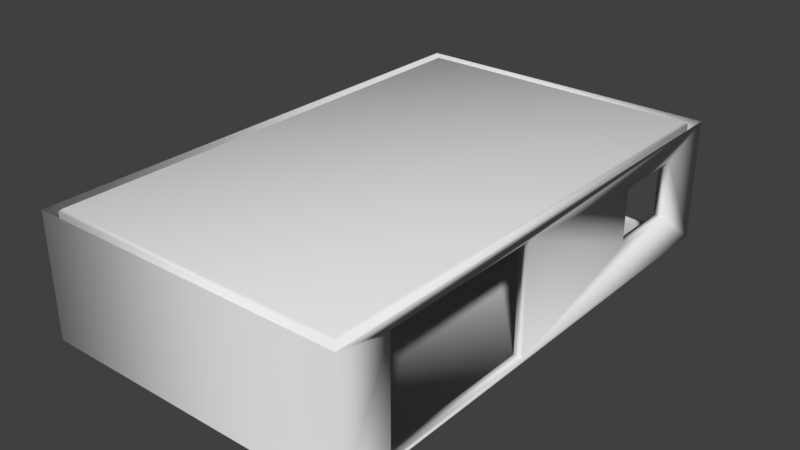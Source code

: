 # Source: Intro_House.blend  (saved by Blender 2.79.0; exported with 4.5.12 LTS)
import bpy
from mathutils import Matrix  # noqa: F401  (used for matrix-valued properties, if any)

bpy.ops.wm.read_factory_settings(use_empty=True)
scene = bpy.context.scene
scene.name = 'Scene'

# ---- collections
col_collection_1 = bpy.data.collections.new('Collection 1'); scene.collection.children.link(col_collection_1)

# ---- images (referenced by path relative to the original .blend; pixels are not part of the script)
import os
ASSET_DIR = os.environ.get("B2B_ASSET_DIR", "")  # directory of the original .blend (textures are referenced by path, not embedded)
HERE = os.path.dirname(os.path.abspath(__file__))  # packed textures are extracted next to this script under _unpacked/

def load_image(name, relpath, width, height, colorspace="sRGB"):
    """Load a texture the original file referenced (path relative to the .blend, or extracted next to this script)."""
    p = next((c for c in (os.path.join(HERE, relpath), os.path.join(ASSET_DIR, relpath)) if relpath and os.path.exists(c)), "")
    if p:
        img = bpy.data.images.load(p, check_existing=True)
        img.name = name
    else:  # same state as the original file: an image datablock whose file is absent (Cycles renders it pink)
        img = bpy.data.images.new(name, width, height)
        img.source = "FILE"
        img.filepath = "//" + (relpath or name)
    img.colorspace_settings.name = colorspace
    return img
img_small_locker_psd = load_image('Small Locker.psd', 'Small Locker.psd', 1024, 1024, 'sRGB')

# ---- materials (node trees are filled in below, after node groups)
mat_small_locker = bpy.data.materials.new('Small Locker')
mat_small_locker.alpha_threshold = 0.0
mat_small_locker.roughness = 0.5

# ---- material node trees
mat_small_locker.use_nodes = True; mat_small_locker.node_tree.nodes.clear()
_N = mat_small_locker.node_tree.nodes; _L = mat_small_locker.node_tree.links
n0 = _N.new('ShaderNodeOutputMaterial'); n0.name = 'Material Output'; n0.location = (300, 300)
n1 = _N.new('ShaderNodeTexImage'); n1.name = 'Image Texture'; n1.location = (-228, 367)
n1.width = 140
n1.image = img_small_locker_psd
n2 = _N.new('ShaderNodeBsdfPrincipled'); n2.name = 'Principled BSDF'; n2.location = (25, 349)
n2.width = 150
n2.subsurface_method = 'BURLEY'
n2.inputs[3].default_value = 1.45
n2.inputs[9].default_value = (1.0, 1.0, 1.0)
_L.new(n2.outputs[0], n0.inputs[0])
_L.new(n1.outputs[0], n2.inputs[0])
n0.is_active_output = True

# ---- world
world_world = bpy.data.worlds.new('World'); scene.world = world_world
world_world.color = (0.05088, 0.05088, 0.05088)
world_world.use_sun_shadow = False
world_world.sun_shadow_jitter_overblur = 0.0
world_world.cycles.sampling_method = 'MANUAL'

# ---- meshes
me_console_mesh = bpy.data.meshes.new('Console Mesh')
me_console_mesh.from_pydata([(-0.148, -0.07732, -0.2635), (-0.1347, -0.07732, -0.2814), (-0.1347, -0.07732, 0.2814), (-0.148, -0.07732, 0.2635), (-0.09937, 0.05485, -0.2814), (-0.148, 0.07732, -0.2635), (-0.148, 0.07732, 0.2635), (-0.1347, 0.07732, 0.2814), (0.1347, -0.07732, -0.2814), (0.148, -0.07732, -0.2635), (0.148, -0.07732, 0.2635), (0.1347, -0.07732, 0.2814), (0.148, 0.07732, -0.2635), (0.09937, 0.05485, -0.2814), (0.1347, 0.07732, 0.2814), (0.148, 0.07732, 0.2635), (-0.1347, 0.07732, -0.2814), (0.1347, 0.07732, -0.2814), (-0.09937, -0.05485, -0.2814), (0.09937, -0.05485, -0.2814), (0.09937, -0.05485, -0.3485), (-0.09937, -0.05485, -0.3485), (-0.09937, 0.05485, -0.3485), (0.09937, 0.05485, -0.3485)], [], [(14, 7, 2, 11), (12, 15, 10, 9), (0, 3, 6, 5), (16, 5, 6, 7, 14, 15, 12, 17), (16, 1, 0, 5), (2, 7, 6, 3), (8, 17, 12, 9), (14, 11, 10, 15), (4, 13, 23, 22), (18, 4, 22, 21), (13, 19, 20, 23)])
me_console_mesh.polygons.foreach_set('use_smooth', [True] * 11)
_uv = me_console_mesh.uv_layers.new(name='UVMap')
_uv.uv.foreach_set('vector', [0.1915, 0.747, 0.4985, 0.747, 0.4985, 0.9232, 0.1915, 0.9232, 0.1763, 0.1259, 0.1763, 0.7266, 9.89e-05, 0.7266, 9.902e-05, 0.1259, 0.69, 0.1259, 0.69, 0.7266, 0.5137, 0.7266, 0.5137, 0.1259, 0.4985, 0.1056, 0.5137, 0.1259, 0.5137, 0.7266, 0.4985, 0.747, 0.1915, 0.747, 0.1763, 0.7266, 0.1763, 0.1259, 0.1915, 0.1056, 0.4985, 0.1056, 0.6397, 9.898e-05, 0.6549, 0.02044, 0.5137, 0.1259, 0.6397, 0.8525, 0.4985, 0.747, 0.5137, 0.7266, 0.6549, 0.8321, 0.05036, 9.89e-05, 0.1915, 0.1056, 0.1763, 0.1259, 0.03516, 0.02044, 0.1915, 0.747, 0.05036, 0.8525, 0.03516, 0.8321, 0.1763, 0.7266, 0.1251, 0.9234, 0.3516, 0.9234, 0.3516, 0.9999, 0.1251, 0.9999, 9.892e-05, 0.9234, 0.1251, 0.9234, 0.1251, 0.9999, 9.89e-05, 0.9999, 0.3516, 0.9234, 0.4766, 0.9234, 0.4766, 0.9999, 0.3516, 0.9999])
me_console_mesh.use_remesh_preserve_volume = False
me_console_mesh.use_remesh_preserve_attributes = False
me_console_mesh.use_mirror_vertex_groups = False
me_console_mesh.update()
me_signs_mesh = bpy.data.meshes.new('Signs Mesh')
me_signs_mesh.from_pydata([(-0.0333, -0.01164, -0.05777), (-0.0333, -0.01164, 0.05777), (-0.0333, 0.01164, -0.05777), (-0.0333, 0.01164, 0.05777), (0.0333, -0.01164, -0.05777), (0.0333, -0.01164, 0.05777), (0.0333, 0.01164, -0.05777), (0.0333, 0.01164, 0.05777), (-0.0333, -0.01164, 0.1213), (-0.0333, -0.01164, 0.2369), (-0.0333, 0.01164, 0.1213), (-0.0333, 0.01164, 0.2369), (0.0333, -0.01164, 0.1213), (0.0333, -0.01164, 0.2369), (0.0333, 0.01164, 0.1213), (0.0333, 0.01164, 0.2369), (-0.0333, -0.01164, 0.3004), (-0.0333, -0.01164, 0.416), (-0.0333, 0.01164, 0.3004), (-0.0333, 0.01164, 0.416), (0.0333, -0.01164, 0.3004), (0.0333, -0.01164, 0.416), (0.0333, 0.01164, 0.3004), (0.0333, 0.01164, 0.416)], [], [(0, 1, 3, 2), (2, 3, 7, 6), (6, 7, 5, 4), (2, 6, 4, 0), (7, 3, 1, 5), (8, 9, 11, 10), (10, 11, 15, 14), (14, 15, 13, 12), (10, 14, 12, 8), (15, 11, 9, 13), (16, 17, 19, 18), (18, 19, 23, 22), (22, 23, 21, 20), (18, 22, 20, 16), (23, 19, 17, 21)])
me_signs_mesh.polygons.foreach_set('use_smooth', [True] * 15)
_uv = me_signs_mesh.uv_layers.new(name='UVMap')
_uv.uv.foreach_set('vector', [0.9973, 0.1367, 0.9973, 0.8536, 0.8528, 0.8536, 0.8528, 0.1367, 0.003002, 0.6679, 0.573, 0.6679, 0.573, 0.9964, 0.003002, 0.9964, 0.997, 0.1367, 0.997, 0.8536, 0.8526, 0.8536, 0.8526, 0.1367, 0.5752, 0.8519, 0.9957, 0.8519, 0.9957, 0.9989, 0.5752, 0.9989, 0.997, 1.0, 0.5765, 1.0, 0.5765, 0.8534, 0.997, 0.8534, 0.9968, 0.1367, 0.9968, 0.8536, 0.8523, 0.8536, 0.8523, 0.1367, 0.003002, 0.00926, 0.573, 0.00926, 0.573, 0.3378, 0.003002, 0.3378, 0.9965, 0.1367, 0.9965, 0.8536, 0.852, 0.8536, 0.852, 0.1367, 0.5765, 0.851, 0.997, 0.851, 0.997, 0.998, 0.5765, 0.998, 0.9955, 0.9988, 0.575, 0.9988, 0.575, 0.8518, 0.9955, 0.8518, 0.9968, 0.1362, 0.9968, 0.8531, 0.8523, 0.8531, 0.8523, 0.1362, 0.003002, 0.3386, 0.573, 0.3386, 0.573, 0.6671, 0.003002, 0.6671, 0.9965, 0.1362, 0.9965, 0.8531, 0.852, 0.8531, 0.852, 0.1362, 0.5765, 0.8522, 0.997, 0.8522, 0.997, 0.9992, 0.5765, 0.9992, 0.9957, 0.9999, 0.5751, 0.9999, 0.5751, 0.8529, 0.9957, 0.8529])
me_signs_mesh.use_remesh_preserve_volume = False
me_signs_mesh.use_remesh_preserve_attributes = False
me_signs_mesh.use_mirror_vertex_groups = False
me_signs_mesh.update()
me_lower_mesh = bpy.data.meshes.new('Lower Mesh')
me_lower_mesh.from_pydata([(0.0, 0.0591, -0.02681), (0.0, 0.0591, 0.02681), (0.01153, 0.05797, -0.02681), (0.01153, 0.05797, 0.02681), (0.02262, 0.0546, -0.02681), (0.02262, 0.0546, 0.02681), (0.03283, 0.04914, -0.02681), (0.03283, 0.04914, 0.02681), (0.04179, 0.04179, -0.02681), (0.04179, 0.04179, 0.02681), (0.04914, 0.03283, -0.02681), (0.04914, 0.03283, 0.02681), (0.0546, 0.02262, -0.02681), (0.0546, 0.02262, 0.02681), (0.05797, 0.01153, -0.02681), (0.05797, 0.01153, 0.02681), (0.0591, 4.462e-09, -0.02681), (0.0591, 4.462e-09, 0.02681), (0.05797, -0.01153, -0.02681), (0.05797, -0.01153, 0.02681), (0.0546, -0.02262, -0.02681), (0.0546, -0.02262, 0.02681), (0.04914, -0.03283, -0.02681), (0.04914, -0.03283, 0.02681), (0.04179, -0.04179, -0.02681), (0.04179, -0.04179, 0.02681), (0.03283, -0.04914, -0.02681), (0.03283, -0.04914, 0.02681), (0.02262, -0.0546, -0.02681), (0.02262, -0.0546, 0.02681), (0.01153, -0.05797, -0.02681), (0.01153, -0.05797, 0.02681), (-1.926e-08, -0.0591, -0.02681), (-1.926e-08, -0.0591, 0.02681), (-0.01153, -0.05797, -0.02681), (-0.01153, -0.05797, 0.02681), (-0.02262, -0.0546, -0.02681), (-0.02262, -0.0546, 0.02681), (-0.03283, -0.04914, -0.02681), (-0.03283, -0.04914, 0.02681), (-0.04179, -0.04179, -0.02681), (-0.04179, -0.04179, 0.02681), (-0.04914, -0.03283, -0.02681), (-0.04914, -0.03283, 0.02681), (-0.0546, -0.02262, -0.02681), (-0.0546, -0.02262, 0.02681), (-0.05797, -0.01153, -0.02681), (-0.05797, -0.01153, 0.02681), (-0.0591, 5.707e-08, -0.02681), (-0.0591, 5.707e-08, 0.02681), (-0.05797, 0.01153, -0.02681), (-0.05797, 0.01153, 0.02681), (-0.0546, 0.02262, -0.02681), (-0.0546, 0.02262, 0.02681), (-0.04914, 0.03283, -0.02681), (-0.04914, 0.03283, 0.02681), (-0.04179, 0.04179, -0.02681), (-0.04179, 0.04179, 0.02681), (-0.03283, 0.04914, -0.02681), (-0.03283, 0.04914, 0.02681), (-0.02262, 0.0546, -0.02681), (-0.02262, 0.0546, 0.02681), (-0.01153, 0.05797, -0.02681), (-0.01153, 0.05797, 0.02681)], [], [(0, 1, 3, 2), (2, 3, 5, 4), (4, 5, 7, 6), (6, 7, 9, 8), (8, 9, 11, 10), (10, 11, 13, 12), (12, 13, 15, 14), (14, 15, 17, 16), (16, 17, 19, 18), (18, 19, 21, 20), (20, 21, 23, 22), (22, 23, 25, 24), (24, 25, 27, 26), (26, 27, 29, 28), (28, 29, 31, 30), (30, 31, 33, 32), (32, 33, 35, 34), (34, 35, 37, 36), (36, 37, 39, 38), (38, 39, 41, 40), (40, 41, 43, 42), (42, 43, 45, 44), (44, 45, 47, 46), (46, 47, 49, 48), (48, 49, 51, 50), (50, 51, 53, 52), (52, 53, 55, 54), (54, 55, 57, 56), (56, 57, 59, 58), (58, 59, 61, 60), (3, 1, 63, 61, 59, 57, 55, 53, 51, 49, 47, 45, 43, 41, 39, 37, 35, 33, 31, 29, 27, 25, 23, 21, 19, 17, 15, 13, 11, 9, 7, 5), (60, 61, 63, 62), (62, 63, 1, 0)])
me_lower_mesh.polygons.foreach_set('use_smooth', [True] * 33)
_uv = me_lower_mesh.uv_layers.new(name='UVMap')
_uv.uv.foreach_set('vector', [0.4063, 7.02e-05, 0.4063, 0.1447, 0.375, 0.1447, 0.375, 7.019e-05, 0.375, 7.019e-05, 0.375, 0.1447, 0.3438, 0.1447, 0.3438, 7.018e-05, 0.3438, 7.018e-05, 0.3438, 0.1447, 0.3125, 0.1447, 0.3125, 7.017e-05, 0.3125, 7.017e-05, 0.3125, 0.1447, 0.2813, 0.1447, 0.2813, 7.015e-05, 0.2813, 7.015e-05, 0.2813, 0.1447, 0.25, 0.1447, 0.25, 7.013e-05, 0.25, 7.013e-05, 0.25, 0.1447, 0.2188, 0.1447, 0.2188, 7.011e-05, 0.2188, 7.011e-05, 0.2188, 0.1447, 0.1875, 0.1447, 0.1875, 7.009e-05, 0.1875, 7.009e-05, 0.1875, 0.1447, 0.1563, 0.1447, 0.1563, 7.007e-05, 0.1563, 7.007e-05, 0.1563, 0.1447, 0.1251, 0.1447, 0.1251, 7.005e-05, 0.1251, 7.005e-05, 0.1251, 0.1447, 0.09381, 0.1447, 0.09381, 7.003e-05, 0.09381, 7.003e-05, 0.09381, 0.1447, 0.06256, 0.1447, 0.06256, 7.001e-05, 0.06256, 7.001e-05, 0.06256, 0.1447, 0.03132, 0.1447, 0.03132, 6.998e-05, 0.03132, 6.998e-05, 0.03132, 0.1447, 6.975e-05, 0.1447, 6.991e-05, 6.995e-05, 0.9999, 6.975e-05, 0.9999, 0.1447, 0.9687, 0.1447, 0.9687, 6.981e-05, 0.9687, 6.981e-05, 0.9687, 0.1447, 0.9374, 0.1447, 0.9374, 6.986e-05, 0.9374, 6.986e-05, 0.9374, 0.1447, 0.9062, 0.1447, 0.9062, 6.991e-05, 0.9062, 6.991e-05, 0.9062, 0.1447, 0.8749, 0.1447, 0.8749, 6.996e-05, 0.8749, 6.996e-05, 0.8749, 0.1447, 0.8437, 0.1447, 0.8437, 7e-05, 0.8437, 7e-05, 0.8437, 0.1447, 0.8125, 0.1447, 0.8125, 7.003e-05, 0.8125, 7.003e-05, 0.8125, 0.1447, 0.7812, 0.1447, 0.7812, 7.007e-05, 0.7812, 7.007e-05, 0.7812, 0.1447, 0.75, 0.1447, 0.75, 7.01e-05, 0.75, 7.01e-05, 0.75, 0.1447, 0.7187, 0.1447, 0.7187, 7.013e-05, 0.7187, 7.013e-05, 0.7187, 0.1447, 0.6875, 0.1447, 0.6875, 7.015e-05, 0.6875, 7.015e-05, 0.6875, 0.1447, 0.6562, 0.1447, 0.6562, 7.017e-05, 0.6562, 7.017e-05, 0.6562, 0.1447, 0.625, 0.1447, 0.625, 7.019e-05, 0.625, 7.019e-05, 0.625, 0.1447, 0.5937, 0.1447, 0.5937, 7.021e-05, 0.5937, 7.021e-05, 0.5937, 0.1447, 0.5625, 0.1447, 0.5625, 7.022e-05, 0.5625, 7.022e-05, 0.5625, 0.1447, 0.5312, 0.1447, 0.5312, 7.022e-05, 0.5312, 7.022e-05, 0.5312, 0.1447, 0.5, 0.1447, 0.5, 7.022e-05, 0.5, 7.022e-05, 0.5, 0.1447, 0.4688, 0.1447, 0.4688, 7.022e-05, 0.08356, 0.444, 0.05758, 0.4266, 0.03548, 0.4045, 0.01812, 0.3785, 0.006165, 0.3497, 6.975e-05, 0.319, 6.975e-05, 0.2878, 0.006165, 0.2571, 0.01812, 0.2283, 0.03548, 0.2023, 0.05758, 0.1802, 0.08356, 0.1628, 0.1124, 0.1509, 0.1431, 0.1448, 0.1743, 0.1448, 0.205, 0.1509, 0.2338, 0.1628, 0.2598, 0.1802, 0.2819, 0.2023, 0.2993, 0.2283, 0.3112, 0.2571, 0.3173, 0.2878, 0.3173, 0.319, 0.3112, 0.3497, 0.2993, 0.3785, 0.2819, 0.4045, 0.2598, 0.4266, 0.2338, 0.444, 0.205, 0.4559, 0.1743, 0.462, 0.1431, 0.462, 0.1124, 0.4559, 0.4688, 7.022e-05, 0.4688, 0.1447, 0.4375, 0.1447, 0.4375, 7.021e-05, 0.4375, 7.021e-05, 0.4375, 0.1447, 0.4063, 0.1447, 0.4063, 7.02e-05])
me_lower_mesh.use_remesh_preserve_volume = False
me_lower_mesh.use_remesh_preserve_attributes = False
me_lower_mesh.use_mirror_vertex_groups = False
me_lower_mesh.update()
me_upper_mesh = bpy.data.meshes.new('Upper Mesh')
me_upper_mesh.from_pydata([(0.0, 0.0591, -0.02681), (0.0, 0.0591, 0.02681), (0.01153, 0.05797, -0.02681), (0.01153, 0.05797, 0.02681), (0.02262, 0.0546, -0.02681), (0.02262, 0.0546, 0.02681), (0.03283, 0.04914, -0.02681), (0.03283, 0.04914, 0.02681), (0.04179, 0.04179, -0.02681), (0.04179, 0.04179, 0.02681), (0.04914, 0.03283, -0.02681), (0.04914, 0.03283, 0.02681), (0.0546, 0.02262, -0.02681), (0.0546, 0.02262, 0.02681), (0.05797, 0.01153, -0.02681), (0.05797, 0.01153, 0.02681), (0.0591, 4.462e-09, -0.02681), (0.0591, 4.462e-09, 0.02681), (0.05797, -0.01153, -0.02681), (0.05797, -0.01153, 0.02681), (0.0546, -0.02262, -0.02681), (0.0546, -0.02262, 0.02681), (0.04914, -0.03283, -0.02681), (0.04914, -0.03283, 0.02681), (0.04179, -0.04179, -0.02681), (0.04179, -0.04179, 0.02681), (0.03283, -0.04914, -0.02681), (0.03283, -0.04914, 0.02681), (0.02262, -0.0546, -0.02681), (0.02262, -0.0546, 0.02681), (0.01153, -0.05797, -0.02681), (0.01153, -0.05797, 0.02681), (-1.926e-08, -0.0591, -0.02681), (-1.926e-08, -0.0591, 0.02681), (-0.01153, -0.05797, -0.02681), (-0.01153, -0.05797, 0.02681), (-0.02262, -0.0546, -0.02681), (-0.02262, -0.0546, 0.02681), (-0.03283, -0.04914, -0.02681), (-0.03283, -0.04914, 0.02681), (-0.04179, -0.04179, -0.02681), (-0.04179, -0.04179, 0.02681), (-0.04914, -0.03283, -0.02681), (-0.04914, -0.03283, 0.02681), (-0.0546, -0.02262, -0.02681), (-0.0546, -0.02262, 0.02681), (-0.05797, -0.01153, -0.02681), (-0.05797, -0.01153, 0.02681), (-0.0591, 5.707e-08, -0.02681), (-0.0591, 5.707e-08, 0.02681), (-0.05797, 0.01153, -0.02681), (-0.05797, 0.01153, 0.02681), (-0.0546, 0.02262, -0.02681), (-0.0546, 0.02262, 0.02681), (-0.04914, 0.03283, -0.02681), (-0.04914, 0.03283, 0.02681), (-0.04179, 0.04179, -0.02681), (-0.04179, 0.04179, 0.02681), (-0.03283, 0.04914, -0.02681), (-0.03283, 0.04914, 0.02681), (-0.02262, 0.0546, -0.02681), (-0.02262, 0.0546, 0.02681), (-0.01153, 0.05797, -0.02681), (-0.01153, 0.05797, 0.02681)], [], [(0, 1, 3, 2), (2, 3, 5, 4), (4, 5, 7, 6), (6, 7, 9, 8), (8, 9, 11, 10), (10, 11, 13, 12), (12, 13, 15, 14), (14, 15, 17, 16), (16, 17, 19, 18), (18, 19, 21, 20), (20, 21, 23, 22), (22, 23, 25, 24), (24, 25, 27, 26), (26, 27, 29, 28), (28, 29, 31, 30), (30, 31, 33, 32), (32, 33, 35, 34), (34, 35, 37, 36), (36, 37, 39, 38), (38, 39, 41, 40), (40, 41, 43, 42), (42, 43, 45, 44), (44, 45, 47, 46), (46, 47, 49, 48), (48, 49, 51, 50), (50, 51, 53, 52), (52, 53, 55, 54), (54, 55, 57, 56), (56, 57, 59, 58), (58, 59, 61, 60), (3, 1, 63, 61, 59, 57, 55, 53, 51, 49, 47, 45, 43, 41, 39, 37, 35, 33, 31, 29, 27, 25, 23, 21, 19, 17, 15, 13, 11, 9, 7, 5), (60, 61, 63, 62), (62, 63, 1, 0)])
me_upper_mesh.polygons.foreach_set('use_smooth', [True] * 33)
_uv = me_upper_mesh.uv_layers.new(name='UVMap')
_uv.uv.foreach_set('vector', [0.4063, 7.02e-05, 0.4063, 0.1447, 0.375, 0.1447, 0.375, 7.019e-05, 0.375, 7.019e-05, 0.375, 0.1447, 0.3438, 0.1447, 0.3438, 7.018e-05, 0.3438, 7.018e-05, 0.3438, 0.1447, 0.3125, 0.1447, 0.3125, 7.017e-05, 0.3125, 7.017e-05, 0.3125, 0.1447, 0.2813, 0.1447, 0.2813, 7.015e-05, 0.2813, 7.015e-05, 0.2813, 0.1447, 0.25, 0.1447, 0.25, 7.013e-05, 0.25, 7.013e-05, 0.25, 0.1447, 0.2188, 0.1447, 0.2188, 7.011e-05, 0.2188, 7.011e-05, 0.2188, 0.1447, 0.1875, 0.1447, 0.1875, 7.009e-05, 0.1875, 7.009e-05, 0.1875, 0.1447, 0.1563, 0.1447, 0.1563, 7.007e-05, 0.1563, 7.007e-05, 0.1563, 0.1447, 0.1251, 0.1447, 0.1251, 7.005e-05, 0.1251, 7.005e-05, 0.1251, 0.1447, 0.09381, 0.1447, 0.09381, 7.003e-05, 0.09381, 7.003e-05, 0.09381, 0.1447, 0.06256, 0.1447, 0.06256, 7.001e-05, 0.06256, 7.001e-05, 0.06256, 0.1447, 0.03132, 0.1447, 0.03132, 6.998e-05, 0.03132, 6.998e-05, 0.03132, 0.1447, 6.975e-05, 0.1447, 6.991e-05, 6.995e-05, 0.9999, 6.975e-05, 0.9999, 0.1447, 0.9687, 0.1447, 0.9687, 6.981e-05, 0.9687, 6.981e-05, 0.9687, 0.1447, 0.9374, 0.1447, 0.9374, 6.986e-05, 0.9374, 6.986e-05, 0.9374, 0.1447, 0.9062, 0.1447, 0.9062, 6.991e-05, 0.9062, 6.991e-05, 0.9062, 0.1447, 0.8749, 0.1447, 0.8749, 6.996e-05, 0.8749, 6.996e-05, 0.8749, 0.1447, 0.8437, 0.1447, 0.8437, 7e-05, 0.8437, 7e-05, 0.8437, 0.1447, 0.8125, 0.1447, 0.8125, 7.003e-05, 0.8125, 7.003e-05, 0.8125, 0.1447, 0.7812, 0.1447, 0.7812, 7.007e-05, 0.7812, 7.007e-05, 0.7812, 0.1447, 0.75, 0.1447, 0.75, 7.01e-05, 0.75, 7.01e-05, 0.75, 0.1447, 0.7187, 0.1447, 0.7187, 7.013e-05, 0.7187, 7.013e-05, 0.7187, 0.1447, 0.6875, 0.1447, 0.6875, 7.015e-05, 0.6875, 7.015e-05, 0.6875, 0.1447, 0.6562, 0.1447, 0.6562, 7.017e-05, 0.6562, 7.017e-05, 0.6562, 0.1447, 0.625, 0.1447, 0.625, 7.019e-05, 0.625, 7.019e-05, 0.625, 0.1447, 0.5937, 0.1447, 0.5937, 7.021e-05, 0.5937, 7.021e-05, 0.5937, 0.1447, 0.5625, 0.1447, 0.5625, 7.022e-05, 0.5625, 7.022e-05, 0.5625, 0.1447, 0.5312, 0.1447, 0.5312, 7.022e-05, 0.5312, 7.022e-05, 0.5312, 0.1447, 0.5, 0.1447, 0.5, 7.022e-05, 0.5, 7.022e-05, 0.5, 0.1447, 0.4688, 0.1447, 0.4688, 7.022e-05, 0.08356, 0.444, 0.05758, 0.4266, 0.03548, 0.4045, 0.01812, 0.3785, 0.006165, 0.3497, 6.975e-05, 0.319, 6.975e-05, 0.2878, 0.006165, 0.2571, 0.01812, 0.2283, 0.03548, 0.2023, 0.05758, 0.1802, 0.08356, 0.1628, 0.1124, 0.1509, 0.1431, 0.1448, 0.1743, 0.1448, 0.205, 0.1509, 0.2338, 0.1628, 0.2598, 0.1802, 0.2819, 0.2023, 0.2993, 0.2283, 0.3112, 0.2571, 0.3173, 0.2878, 0.3173, 0.319, 0.3112, 0.3497, 0.2993, 0.3785, 0.2819, 0.4045, 0.2598, 0.4266, 0.2338, 0.444, 0.205, 0.4559, 0.1743, 0.462, 0.1431, 0.462, 0.1124, 0.4559, 0.4688, 7.022e-05, 0.4688, 0.1447, 0.4375, 0.1447, 0.4375, 7.021e-05, 0.4375, 7.021e-05, 0.4375, 0.1447, 0.4063, 0.1447, 0.4063, 7.02e-05])
me_upper_mesh.use_remesh_preserve_volume = False
me_upper_mesh.use_remesh_preserve_attributes = False
me_upper_mesh.use_mirror_vertex_groups = False
me_upper_mesh.update()
me_middle_mesh = bpy.data.meshes.new('Middle Mesh')
me_middle_mesh.from_pydata([(0.0, 0.07585, -0.0344), (-1.573e-08, 0.06317, 0.05198), (0.0148, 0.07439, -0.0344), (0.01232, 0.06196, 0.05198), (0.02903, 0.07008, -0.0344), (0.02417, 0.05836, 0.05198), (0.04214, 0.06307, -0.0344), (0.0351, 0.05252, 0.05198), (0.05364, 0.05364, -0.0344), (0.04467, 0.04467, 0.05198), (0.06307, 0.04214, -0.0344), (0.05252, 0.0351, 0.05198), (0.07008, 0.02903, -0.0344), (0.05836, 0.02417, 0.05198), (0.07439, 0.0148, -0.0344), (0.06196, 0.01232, 0.05198), (0.07585, 5.727e-09, -0.0344), (0.06317, -2.147e-09, 0.05198), (0.07439, -0.0148, -0.0344), (0.06196, -0.01232, 0.05198), (0.07008, -0.02903, -0.0344), (0.05836, -0.02417, 0.05198), (0.06307, -0.04214, -0.0344), (0.05252, -0.0351, 0.05198), (0.05364, -0.05364, -0.0344), (0.04467, -0.04467, 0.05198), (0.04214, -0.06307, -0.0344), (0.0351, -0.05252, 0.05198), (0.02903, -0.07008, -0.0344), (0.02417, -0.05836, 0.05198), (0.0148, -0.07439, -0.0344), (0.01232, -0.06196, 0.05198), (-2.472e-08, -0.07585, -0.0344), (-2.678e-08, -0.06317, 0.05198), (-0.0148, -0.07439, -0.0344), (-0.01232, -0.06196, 0.05198), (-0.02903, -0.07008, -0.0344), (-0.02417, -0.05836, 0.05198), (-0.04214, -0.06307, -0.0344), (-0.0351, -0.05252, 0.05198), (-0.05364, -0.05364, -0.0344), (-0.04467, -0.04467, 0.05198), (-0.06307, -0.04214, -0.0344), (-0.05252, -0.0351, 0.05198), (-0.07008, -0.02903, -0.0344), (-0.05836, -0.02417, 0.05198), (-0.07439, -0.0148, -0.0344), (-0.06196, -0.01232, 0.05198), (-0.07585, 7.324e-08, -0.0344), (-0.06317, 5.75e-08, 0.05198), (-0.07439, 0.0148, -0.0344), (-0.06196, 0.01232, 0.05198), (-0.07008, 0.02903, -0.0344), (-0.05836, 0.02417, 0.05198), (-0.06307, 0.04214, -0.0344), (-0.05252, 0.0351, 0.05198), (-0.05364, 0.05364, -0.0344), (-0.04467, 0.04467, 0.05198), (-0.04214, 0.06307, -0.0344), (-0.0351, 0.05252, 0.05198), (-0.02903, 0.07008, -0.0344), (-0.02417, 0.05836, 0.05198), (-0.0148, 0.07439, -0.0344), (-0.01232, 0.06196, 0.05198), (0.0148, 0.07439, 0.0382), (0.0, 0.07585, 0.0382), (0.02903, 0.07008, 0.0382), (0.04214, 0.06307, 0.0382), (0.05364, 0.05364, 0.0382), (0.06307, 0.04214, 0.0382), (0.07008, 0.02903, 0.0382), (0.07439, 0.0148, 0.0382), (0.07585, 6.014e-09, 0.0382), (0.07439, -0.0148, 0.0382), (0.07008, -0.02903, 0.0382), (0.06307, -0.04214, 0.0382), (0.05364, -0.05364, 0.0382), (0.04214, -0.06307, 0.0382), (0.02903, -0.07008, 0.0382), (0.0148, -0.07439, 0.0382), (-2.472e-08, -0.07585, 0.0382), (-0.0148, -0.07439, 0.0382), (-0.02903, -0.07008, 0.0382), (-0.04214, -0.06307, 0.0382), (-0.05364, -0.05364, 0.0382), (-0.06307, -0.04214, 0.0382), (-0.07008, -0.02903, 0.0382), (-0.07439, -0.0148, 0.0382), (-0.07585, 7.353e-08, 0.0382), (-0.07439, 0.0148, 0.0382), (-0.07008, 0.02903, 0.0382), (-0.06307, 0.04214, 0.0382), (-0.05364, 0.05364, 0.0382), (-0.04214, 0.06307, 0.0382), (-0.02903, 0.07008, 0.0382), (-0.0148, 0.07439, 0.0382)], [], [(0, 65, 64, 2), (2, 64, 66, 4), (4, 66, 67, 6), (6, 67, 68, 8), (8, 68, 69, 10), (10, 69, 70, 12), (12, 70, 71, 14), (14, 71, 72, 16), (16, 72, 73, 18), (18, 73, 74, 20), (20, 74, 75, 22), (22, 75, 76, 24), (24, 76, 77, 26), (26, 77, 78, 28), (28, 78, 79, 30), (30, 79, 80, 32), (32, 80, 81, 34), (34, 81, 82, 36), (36, 82, 83, 38), (38, 83, 84, 40), (40, 84, 85, 42), (42, 85, 86, 44), (44, 86, 87, 46), (46, 87, 88, 48), (48, 88, 89, 50), (50, 89, 90, 52), (52, 90, 91, 54), (54, 91, 92, 56), (56, 92, 93, 58), (58, 93, 94, 60), (3, 1, 63, 61, 59, 57, 55, 53, 51, 49, 47, 45, 43, 41, 39, 37, 35, 33, 31, 29, 27, 25, 23, 21, 19, 17, 15, 13, 11, 9, 7, 5), (60, 94, 95, 62), (62, 95, 65, 0), (1, 3, 64, 65), (3, 5, 66, 64), (5, 7, 67, 66), (7, 9, 68, 67), (9, 11, 69, 68), (11, 13, 70, 69), (13, 15, 71, 70), (15, 17, 72, 71), (17, 19, 73, 72), (19, 21, 74, 73), (21, 23, 75, 74), (23, 25, 76, 75), (25, 27, 77, 76), (27, 29, 78, 77), (29, 31, 79, 78), (31, 33, 80, 79), (33, 35, 81, 80), (35, 37, 82, 81), (37, 39, 83, 82), (39, 41, 84, 83), (41, 43, 85, 84), (43, 45, 86, 85), (45, 47, 87, 86), (47, 49, 88, 87), (49, 51, 89, 88), (51, 53, 90, 89), (53, 55, 91, 90), (55, 57, 92, 91), (57, 59, 93, 92), (59, 61, 94, 93), (61, 63, 95, 94), (63, 1, 65, 95)])
me_middle_mesh.polygons.foreach_set('use_smooth', [True] * 65)
_uv = me_middle_mesh.uv_layers.new(name='UVMap')
_uv.uv.foreach_set('vector', [0.423, 0.001692, 0.4308, 0.1502, 0.4013, 0.1524, 0.391, 0.003313, 0.391, 0.003313, 0.4013, 0.1524, 0.3717, 0.155, 0.3588, 0.005484, 0.3588, 0.005484, 0.3717, 0.155, 0.3421, 0.1582, 0.3266, 0.008209, 0.3266, 0.008209, 0.3421, 0.1582, 0.3123, 0.1619, 0.2943, 0.01149, 0.2943, 0.01149, 0.3123, 0.1619, 0.2825, 0.1661, 0.2618, 0.01534, 0.2618, 0.01534, 0.2825, 0.1661, 0.2527, 0.1708, 0.2293, 0.01975, 0.2293, 0.01975, 0.2527, 0.1708, 0.2228, 0.1761, 0.1968, 0.02472, 0.1968, 0.02472, 0.2228, 0.1761, 0.1929, 0.182, 0.1641, 0.03027, 0.1641, 0.03027, 0.1929, 0.182, 0.1629, 0.1885, 0.1314, 0.03639, 0.1314, 0.03639, 0.1629, 0.1885, 0.1328, 0.1957, 0.09865, 0.04307, 0.09865, 0.04307, 0.1328, 0.1957, 0.1024, 0.2039, 0.06584, 0.0503, 0.06584, 0.0503, 0.1024, 0.2039, 0.07169, 0.2131, 0.03298, 0.05803, 0.03298, 0.05803, 0.07169, 0.2131, 0.03996, 0.224, 7.736e-05, 0.06617, 0.9999, 0.06754, 0.9648, 0.2063, 0.937, 0.1968, 0.9715, 0.06035, 0.9715, 0.06035, 0.937, 0.1968, 0.9101, 0.189, 0.9426, 0.05319, 0.9426, 0.05319, 0.9101, 0.189, 0.8832, 0.1824, 0.9136, 0.04637, 0.9136, 0.04637, 0.8832, 0.1824, 0.8563, 0.1766, 0.8844, 0.03994, 0.8844, 0.03994, 0.8563, 0.1766, 0.8292, 0.1715, 0.8549, 0.03395, 0.8549, 0.03395, 0.8292, 0.1715, 0.8019, 0.1668, 0.8253, 0.02841, 0.8253, 0.02841, 0.8019, 0.1668, 0.7744, 0.1627, 0.7955, 0.02334, 0.7955, 0.02334, 0.7744, 0.1627, 0.7466, 0.1591, 0.7655, 0.01875, 0.7655, 0.01875, 0.7466, 0.1591, 0.7187, 0.1559, 0.7352, 0.01465, 0.7352, 0.01465, 0.7187, 0.1559, 0.6906, 0.1532, 0.7048, 0.01104, 0.7048, 0.01104, 0.6906, 0.1532, 0.6623, 0.1509, 0.6741, 0.007936, 0.6741, 0.007936, 0.6623, 0.1509, 0.6338, 0.1492, 0.6433, 0.005333, 0.6433, 0.005333, 0.6338, 0.1492, 0.6052, 0.1478, 0.6123, 0.00324, 0.6123, 0.00324, 0.6052, 0.1478, 0.5765, 0.147, 0.5811, 0.001663, 0.5811, 0.001663, 0.5765, 0.147, 0.5476, 0.1467, 0.5498, 0.0006074, 0.5498, 0.0006074, 0.5476, 0.1467, 0.5186, 0.1468, 0.5183, 7.736e-05, 0.5183, 7.736e-05, 0.5186, 0.1468, 0.4894, 0.1475, 0.4867, 7.825e-05, 0.1908, 0.5094, 0.1673, 0.5192, 0.1423, 0.5241, 0.1168, 0.5241, 0.09175, 0.5192, 0.0682, 0.5094, 0.047, 0.4952, 0.02897, 0.4772, 0.01481, 0.456, 0.005051, 0.4325, 7.74e-05, 0.4075, 7.736e-05, 0.382, 0.005051, 0.357, 0.01481, 0.3334, 0.02897, 0.3122, 0.047, 0.2942, 0.0682, 0.28, 0.09175, 0.2703, 0.1168, 0.2653, 0.1423, 0.2653, 0.1673, 0.2703, 0.1908, 0.28, 0.212, 0.2942, 0.23, 0.3122, 0.2442, 0.3334, 0.254, 0.357, 0.2589, 0.382, 0.2589, 0.4075, 0.254, 0.4325, 0.2442, 0.456, 0.23, 0.4772, 0.212, 0.4952, 0.4867, 7.825e-05, 0.4894, 0.1475, 0.4601, 0.1486, 0.4549, 0.0006148, 0.4549, 0.0006148, 0.4601, 0.1486, 0.4308, 0.1502, 0.423, 0.001692, 0.4334, 0.1907, 0.4046, 0.1929, 0.4013, 0.1524, 0.4308, 0.1502, 0.4046, 0.1929, 0.3757, 0.1957, 0.3717, 0.155, 0.4013, 0.1524, 0.3757, 0.1957, 0.3468, 0.199, 0.3421, 0.1582, 0.3717, 0.155, 0.3468, 0.199, 0.3178, 0.2027, 0.3123, 0.1619, 0.3421, 0.1582, 0.3178, 0.2027, 0.2887, 0.207, 0.2825, 0.1661, 0.3123, 0.1619, 0.2887, 0.207, 0.2596, 0.2118, 0.2527, 0.1708, 0.2825, 0.1661, 0.2596, 0.2118, 0.2305, 0.2171, 0.2228, 0.1761, 0.2527, 0.1708, 0.2305, 0.2171, 0.2014, 0.223, 0.1929, 0.182, 0.2228, 0.1761, 0.2014, 0.223, 0.1724, 0.2295, 0.1629, 0.1885, 0.1929, 0.182, 0.1724, 0.2295, 0.1435, 0.2366, 0.1328, 0.1957, 0.1629, 0.1885, 0.1435, 0.2366, 0.1148, 0.2447, 0.1024, 0.2039, 0.1328, 0.1957, 0.1148, 0.2447, 0.08656, 0.2539, 0.07169, 0.2131, 0.1024, 0.2039, 0.08656, 0.2539, 0.0589, 0.2651, 0.03996, 0.224, 0.07169, 0.2131, 0.9487, 0.2409, 0.9251, 0.2318, 0.937, 0.1968, 0.9648, 0.2063, 0.9251, 0.2318, 0.9004, 0.2247, 0.9101, 0.189, 0.937, 0.1968, 0.9004, 0.2247, 0.8749, 0.2186, 0.8832, 0.1824, 0.9101, 0.189, 0.8749, 0.2186, 0.849, 0.2134, 0.8563, 0.1766, 0.8832, 0.1824, 0.849, 0.2134, 0.8226, 0.2087, 0.8292, 0.1715, 0.8563, 0.1766, 0.8226, 0.2087, 0.796, 0.2044, 0.8019, 0.1668, 0.8292, 0.1715, 0.796, 0.2044, 0.7691, 0.2007, 0.7744, 0.1627, 0.8019, 0.1668, 0.7691, 0.2007, 0.742, 0.1973, 0.7466, 0.1591, 0.7744, 0.1627, 0.742, 0.1973, 0.7147, 0.1944, 0.7187, 0.1559, 0.7466, 0.1591, 0.7147, 0.1944, 0.6872, 0.1919, 0.6906, 0.1532, 0.7187, 0.1559, 0.6872, 0.1919, 0.6596, 0.1899, 0.6623, 0.1509, 0.6906, 0.1532, 0.6596, 0.1899, 0.6318, 0.1884, 0.6338, 0.1492, 0.6623, 0.1509, 0.6318, 0.1884, 0.6038, 0.1873, 0.6052, 0.1478, 0.6338, 0.1492, 0.6038, 0.1873, 0.5757, 0.1866, 0.5765, 0.147, 0.6052, 0.1478, 0.5757, 0.1866, 0.5475, 0.1865, 0.5476, 0.1467, 0.5765, 0.147, 0.5475, 0.1865, 0.5191, 0.1868, 0.5186, 0.1468, 0.5476, 0.1467, 0.5191, 0.1868, 0.4907, 0.1876, 0.4894, 0.1475, 0.5186, 0.1468, 0.4907, 0.1876, 0.4621, 0.1889, 0.4601, 0.1486, 0.4894, 0.1475, 0.4621, 0.1889, 0.4334, 0.1907, 0.4308, 0.1502, 0.4601, 0.1486])
me_middle_mesh.use_remesh_preserve_volume = False
me_middle_mesh.use_remesh_preserve_attributes = False
me_middle_mesh.use_mirror_vertex_groups = False
me_middle_mesh.update()
me_bench_mesh = bpy.data.meshes.new('Bench Mesh')
me_bench_mesh.from_pydata([(-0.1331, -1.001, -0.1018), (-0.1545, 0.9984, -0.1018), (0.5292, -0.9944, -0.1018), (0.5292, -0.9944, -0.04887), (0.5078, 1.005, -0.1018), (0.5078, 1.005, -0.04887), (-0.2766, -1.003, 0.59), (-0.2979, 0.9969, 0.59), (-0.1596, -1.002, -0.05482), (-0.181, 0.9981, -0.05482), (-0.3031, -1.003, 0.584), (-0.3245, 0.9966, 0.584), (0.5091, 0.8855, -0.5634), (-0.1338, -0.934, -0.5634), (0.5285, -0.9269, -0.5634), (-0.1344, -0.8814, -0.5634), (0.5279, -0.8744, -0.5634), (-0.1538, 0.9309, -0.5634), (0.5085, 0.938, -0.5634), (0.5085, 0.938, -0.1018), (0.5285, -0.9269, -0.1018), (0.5285, -0.9269, -0.04887), (0.5085, 0.938, -0.04887), (-0.2972, 0.9294, 0.59), (-0.2773, -0.9355, 0.59), (-0.1603, -0.9343, -0.05482), (-0.1803, 0.9306, -0.05482), (-0.3237, 0.9291, 0.584), (-0.3038, -0.9358, 0.584), (-0.1338, -0.934, -0.1018), (-0.1538, 0.9309, -0.1018), (0.5091, 0.8855, -0.1018), (0.5279, -0.8744, -0.1018), (0.5091, 0.8855, -0.04887), (0.5279, -0.8744, -0.04887), (-0.1609, -0.8817, -0.05482), (-0.1797, 0.8781, -0.05482), (-0.1344, -0.8814, -0.1018), (-0.1532, 0.8784, -0.1018), (-0.3232, 0.8766, 0.584), (-0.3044, -0.8833, 0.584), (-0.2967, 0.8768, 0.59), (-0.2778, -0.883, 0.59), (-0.1532, 0.8784, -0.5634), (-0.1072, -1.001, -0.04887), (-0.1388, -1.002, -0.02357), (-0.1584, -1.002, -0.05455), (-0.1331, -1.001, -0.0748), (-0.1602, 0.9983, -0.02357), (-0.1286, 0.9987, -0.04887), (-0.1545, 0.9984, -0.0748), (-0.1798, 0.9981, -0.05455), (-0.1079, -0.9337, -0.04887), (-0.1395, -0.934, -0.02357), (-0.1594, 0.9308, -0.02357), (-0.1278, 0.9312, -0.04887), (-0.1401, -0.8815, -0.02357), (-0.1085, -0.8812, -0.04887), (-0.1273, 0.8787, -0.04887), (-0.1589, 0.8783, -0.02357)], [], [(6, 45, 53, 24), (23, 54, 48, 7), (7, 11, 27, 23), (21, 52, 44, 3), (54, 23, 41, 59), (1, 9, 51, 50), (26, 27, 11, 9), (47, 46, 8, 0), (5, 49, 55, 22), (9, 1, 30, 26), (6, 10, 8, 46, 45), (1, 50, 49, 5, 4), (4, 5, 22, 19), (24, 28, 10, 6), (8, 10, 28, 25), (48, 51, 9, 11, 7), (25, 29, 0, 8), (20, 21, 3, 2), (30, 19, 18, 17), (58, 33, 22, 55), (28, 24, 42, 40), (29, 25, 35, 37), (38, 36, 26, 30), (21, 20, 32, 34), (56, 42, 24, 53), (40, 35, 25, 28), (42, 56, 59, 41), (27, 26, 36, 39), (39, 41, 23, 27), (52, 21, 34, 57), (33, 58, 57, 34), (36, 38, 37, 35), (31, 33, 34, 32), (41, 39, 40, 42), (35, 40, 39, 36), (33, 31, 19, 22), (38, 30, 17, 43), (31, 38, 43, 12), (32, 20, 14, 16), (20, 29, 13, 14), (19, 31, 12, 18), (37, 32, 16, 15), (29, 37, 15, 13), (44, 45, 46, 47), (48, 49, 50, 51), (48, 54, 55, 49), (53, 45, 44, 52), (57, 58, 59, 56), (56, 53, 52, 57), (54, 59, 58, 55), (2, 3, 44, 47, 0)])
me_bench_mesh.polygons.foreach_set('use_smooth', [True] * 51)
_uv = me_bench_mesh.uv_layers.new(name='UVMap')
_uv.uv.foreach_set('vector', [0.0001346, 0.3239, 0.1691, 0.3239, 0.1691, 0.3421, 0.0001346, 0.3421, 0.0001377, 0.8432, 0.1691, 0.8432, 0.1691, 0.8613, 0.0001377, 0.8613, 0.7704, 0.01753, 0.7642, 0.02191, 0.7489, 0.01682, 0.7515, 0.00839, 0.351, 0.3421, 0.18, 0.3421, 0.18, 0.3239, 0.351, 0.3239, 0.1691, 0.8432, 0.0001377, 0.8432, 0.0001376, 0.8291, 0.1691, 0.8291, 0.7744, 0.2025, 0.7686, 0.1855, 0.7691, 0.1855, 0.7761, 0.1937, 0.7508, 0.1858, 0.7489, 0.01682, 0.7642, 0.02191, 0.7686, 0.1855, 0.2174, 0.1843, 0.2248, 0.1766, 0.2253, 0.1767, 0.2185, 0.1931, 0.351, 0.8613, 0.18, 0.8613, 0.18, 0.8432, 0.351, 0.8432, 0.7686, 0.1855, 0.7689, 0.1998, 0.751, 0.2002, 0.7508, 0.1858, 0.2345, 0.00948, 0.2406, 0.01523, 0.2253, 0.1767, 0.2248, 0.1766, 0.2172, 0.1673, 0.7744, 0.2025, 0.7761, 0.1937, 0.7862, 0.1868, 0.9944, 0.2269, 0.991, 0.2442, 0.6973, 0.9856, 0.6973, 0.9999, 0.6792, 0.9999, 0.6792, 0.9856, 0.2546, 0.001574, 0.2565, 0.009315, 0.2406, 0.01523, 0.2345, 0.00948, 0.2253, 0.1767, 0.2406, 0.01523, 0.2565, 0.009315, 0.247, 0.1781, 0.7774, 0.1766, 0.7691, 0.1855, 0.7686, 0.1855, 0.7642, 0.02191, 0.7704, 0.01753, 0.247, 0.1781, 0.2461, 0.1938, 0.225, 0.1935, 0.2253, 0.1767, 0.1781, 0.9856, 0.1781, 0.9999, 0.16, 0.9999, 0.16, 0.9856, 0.8572, 0.9856, 0.6792, 0.9856, 0.6792, 0.8616, 0.8572, 0.8616, 0.18, 0.8291, 0.351, 0.8291, 0.351, 0.8432, 0.18, 0.8432, 0.2565, 0.009315, 0.2546, 0.001574, 0.2701, 0.0001346, 0.2705, 0.008101, 0.2461, 0.1938, 0.247, 0.1781, 0.2613, 0.179, 0.2609, 0.194, 0.737, 0.2004, 0.737, 0.186, 0.7508, 0.1858, 0.751, 0.2002, 0.1781, 0.9999, 0.1781, 0.9856, 0.1922, 0.9856, 0.1922, 0.9999, 0.1691, 0.3562, 0.0001346, 0.3562, 0.0001346, 0.3421, 0.1691, 0.3421, 0.2705, 0.008101, 0.2613, 0.179, 0.247, 0.1781, 0.2565, 0.009315, 0.0001346, 0.3562, 0.1691, 0.3562, 0.1691, 0.8291, 0.0001376, 0.8291, 0.7489, 0.01682, 0.7508, 0.1858, 0.737, 0.186, 0.7341, 0.01467, 0.7341, 0.01467, 0.7348, 0.006303, 0.7515, 0.00839, 0.7489, 0.01682, 0.18, 0.3421, 0.351, 0.3421, 0.351, 0.3562, 0.18, 0.3562, 0.351, 0.8291, 0.18, 0.8291, 0.18, 0.3562, 0.351, 0.3562, 0.737, 0.186, 0.737, 0.2004, 0.2609, 0.194, 0.2613, 0.179, 0.6651, 0.9856, 0.6651, 0.9999, 0.1922, 0.9999, 0.1922, 0.9856, 0.7348, 0.006303, 0.7341, 0.01467, 0.2705, 0.008101, 0.2701, 0.0001346, 0.2613, 0.179, 0.2705, 0.008101, 0.7341, 0.01467, 0.737, 0.186, 0.6651, 0.9999, 0.6651, 0.9856, 0.6792, 0.9856, 0.6792, 0.9999, 0.737, 0.2004, 0.751, 0.2002, 0.7527, 0.3235, 0.7386, 0.3237, 0.6651, 0.9856, 0.4871, 0.9856, 0.4871, 0.8616, 0.6651, 0.8616, 0.1922, 0.9856, 0.1781, 0.9856, 0.1781, 0.8616, 0.1922, 0.8616, 0.1781, 0.9856, 0.0001351, 0.9856, 0.0001346, 0.8616, 0.1781, 0.8616, 0.6792, 0.9856, 0.6651, 0.9856, 0.6651, 0.8616, 0.6792, 0.8616, 0.3702, 0.9856, 0.1922, 0.9856, 0.1922, 0.8616, 0.3702, 0.8616, 0.2461, 0.1938, 0.2609, 0.194, 0.2587, 0.3237, 0.2439, 0.3234, 0.2079, 0.1769, 0.2172, 0.1673, 0.2248, 0.1766, 0.2174, 0.1843, 0.7774, 0.1766, 0.7862, 0.1868, 0.7761, 0.1937, 0.7691, 0.1855, 0.1691, 0.8613, 0.1691, 0.8432, 0.18, 0.8432, 0.18, 0.8613, 0.1691, 0.3421, 0.1691, 0.3239, 0.18, 0.3239, 0.18, 0.3421, 0.18, 0.3562, 0.18, 0.8291, 0.1691, 0.8291, 0.1691, 0.3562, 0.1691, 0.3562, 0.1691, 0.3421, 0.18, 0.3421, 0.18, 0.3562, 0.1691, 0.8432, 0.1691, 0.8291, 0.18, 0.8291, 0.18, 0.8432, 0.002317, 0.2204, 0.0001346, 0.2031, 0.2079, 0.1769, 0.2174, 0.1843, 0.2185, 0.1931])
me_bench_mesh.use_remesh_preserve_volume = False
me_bench_mesh.use_remesh_preserve_attributes = False
me_bench_mesh.use_mirror_vertex_groups = False
me_bench_mesh.update()
me_locker_mesh = bpy.data.meshes.new('Locker Mesh')
me_locker_mesh.from_pydata([(-0.4894, -0.4424, -1.284), (-0.4894, -0.4424, 1.569), (-0.4894, 0.4869, -1.284), (-0.4894, 0.4869, 1.569), (0.3989, -0.4424, -1.284), (0.3989, -0.4424, 1.331), (0.3989, 0.4869, -1.284), (0.3989, 0.4869, 1.331), (-0.4894, -0.4424, -0.7012), (-0.4894, 0.4869, -0.7012), (0.3989, 0.4869, -0.7012), (0.3989, -0.4424, -0.7012), (0.3447, -0.3872, -0.9449), (0.3447, 0.4317, -0.9449), (0.3989, 0.4317, -0.9449), (0.3989, -0.3872, -0.9449), (-0.4894, -0.3872, -0.9449), (-0.4894, 0.4317, -0.9449), (-0.4353, 0.4869, -1.284), (0.3447, 0.4869, -1.284), (0.3447, 0.4869, 1.34), (-0.4353, 0.4869, 1.567), (-0.4353, -0.4424, -1.284), (0.3447, -0.4424, -1.284), (-0.4353, -0.4424, 1.567), (0.3447, -0.4424, 1.34), (0.3447, -0.4424, -0.7012), (-0.4353, -0.4424, -0.7012), (-0.4353, 0.4869, -0.7012), (0.3447, 0.4869, -0.7012), (0.3447, -0.4424, -0.9449), (-0.4353, -0.4424, -0.9449), (0.3447, 0.4869, -0.9449), (-0.4353, 0.4869, -0.9449), (-0.4894, 0.4317, -1.284), (-0.4894, -0.3872, -1.284), (-0.4894, -0.3872, 1.569), (-0.4894, 0.4317, 1.569), (0.3989, -0.3872, -1.284), (0.3989, 0.4317, -1.284), (0.3989, 0.4317, 1.331), (0.3989, -0.3872, 1.331), (0.3709, -0.108, 0.01053), (0.3709, -0.2702, 0.01053), (-0.4894, -0.3872, -0.7012), (-0.4894, 0.4317, -0.7012), (-0.4353, 0.4317, 1.567), (-0.4353, -0.3872, 1.567), (0.3447, -0.3872, 1.34), (0.3447, 0.4317, 1.34), (0.3447, 0.4317, -1.284), (0.3447, -0.3872, -1.284), (-0.4353, -0.3872, -1.284), (-0.4353, 0.4317, -1.284), (-0.4353, -0.3872, -0.9449), (-0.4353, 0.4317, -0.9449), (-0.4894, -0.4424, 1.444), (-0.4894, 0.4869, 1.444), (0.3989, 0.4869, 1.214), (0.3989, -0.4424, 1.214), (-0.4353, -0.4424, 1.443), (0.3447, -0.4424, 1.223), (0.3447, 0.4869, 1.223), (-0.4353, 0.4869, 1.443), (0.3709, -0.2702, 0.2625), (0.3709, -0.108, 0.2625), (-0.4894, 0.4317, 1.444), (-0.4894, -0.3872, 1.444), (0.3989, 0.4317, -0.7012), (0.3989, -0.3872, -0.7012), (0.3989, -0.08036, -0.01707), (0.3989, -0.2978, -0.01707), (0.3989, -0.2978, 0.2901), (0.3989, -0.08036, 0.2901), (0.3989, -0.3872, 1.215), (0.3989, 0.4317, 1.215), (0.3989, -0.164, -0.01707), (0.3989, -0.164, 0.2901), (0.3816, -0.164, 0.01053), (0.3816, -0.164, 0.2625)], [], [(47, 36, 1, 24), (66, 37, 3, 57), (7, 20, 49, 40), (59, 74, 41, 5), (56, 1, 36, 67), (59, 5, 25, 61), (15, 14, 68, 69), (41, 48, 25, 5), (58, 7, 40, 75), (21, 3, 37, 46), (69, 11, 15), (17, 45, 9), (21, 46, 49, 20), (57, 3, 21, 63), (31, 27, 8), (14, 10, 68), (8, 0, 22, 31), (60, 24, 1, 56), (62, 20, 7, 58), (51, 23, 30, 12), (47, 24, 25, 48), (60, 27, 26, 61), (62, 29, 28, 63), (9, 33, 18, 2), (79, 78, 42, 65), (66, 45, 44, 67), (38, 51, 12, 15), (47, 48, 49, 46), (6, 10, 14, 39), (48, 41, 40, 49), (36, 47, 46, 37), (11, 30, 23, 4), (50, 39, 14, 13), (38, 15, 11, 4), (52, 35, 16, 54), (22, 52, 54, 31), (26, 30, 11), (31, 30, 26, 27), (2, 34, 17, 9), (44, 16, 8), (0, 8, 16, 35), (55, 17, 34, 53), (50, 13, 32, 19), (6, 19, 32, 10), (10, 32, 29), (28, 33, 9), (29, 32, 33, 28), (17, 16, 44, 45), (37, 66, 67, 36), (20, 62, 63, 21), (24, 60, 61, 25), (29, 62, 58, 10), (27, 60, 56, 8), (9, 57, 63, 28), (10, 58, 75, 68), (11, 59, 61, 26), (8, 56, 67, 44), (69, 74, 59, 11), (45, 66, 57, 9), (70, 76, 71, 69, 68), (71, 72, 74, 69), (73, 70, 68, 75), (72, 77, 73, 75, 74), (78, 43, 71, 76), (43, 64, 72, 71), (65, 42, 70, 73), (79, 65, 73, 77), (41, 74, 75, 40), (33, 55, 53, 18), (64, 79, 77, 72), (42, 78, 76, 70), (64, 43, 78, 79)])
me_locker_mesh.polygons.foreach_set('use_smooth', [True] * 72)
_uv = me_locker_mesh.uv_layers.new(name='UVMap')
_uv.uv.foreach_set('vector', [0.211, 0.7783, 0.211, 0.7904, 0.1987, 0.7904, 0.1987, 0.7783, 0.6175, 0.6098, 0.6175, 0.6378, 0.6052, 0.6378, 0.6052, 0.6098, 0.4064, 0.5844, 0.4064, 0.5967, 0.394, 0.5967, 0.394, 0.5844, 0.1987, 0.5583, 0.211, 0.5586, 0.211, 0.5844, 0.1987, 0.5844, 0.8128, 0.6098, 0.8128, 0.6378, 0.8005, 0.6378, 0.8005, 0.6098, 0.1987, 0.5583, 0.1987, 0.5844, 0.1866, 0.5866, 0.1866, 0.5603, 0.211, 0.07583, 0.394, 0.07583, 0.394, 0.1303, 0.211, 0.1303, 0.211, 0.5844, 0.211, 0.5967, 0.1987, 0.5967, 0.1987, 0.5844, 0.4064, 0.5583, 0.4064, 0.5844, 0.394, 0.5844, 0.394, 0.5586, 0.4064, 0.7783, 0.4064, 0.7904, 0.394, 0.7904, 0.394, 0.7783, 0.211, 0.1303, 0.1987, 0.1303, 0.211, 0.07583, 0.6175, 0.07582, 0.6175, 0.1303, 0.6052, 0.1303, 0.4064, 0.7783, 0.394, 0.7783, 0.394, 0.5967, 0.4064, 0.5967, 0.6049, 0.6098, 0.6049, 0.6378, 0.5928, 0.6373, 0.5928, 0.6094, 0.01224, 0.07583, 0.01224, 0.1303, 0.0001355, 0.1303, 0.394, 0.07583, 0.4064, 0.1303, 0.394, 0.1303, 0.0001355, 0.1303, 0.0001341, 0.0001418, 0.01224, 0.0001417, 0.01224, 0.07583, 0.01224, 0.6094, 0.01224, 0.6373, 0.0001342, 0.6378, 0.0001341, 0.6098, 0.4185, 0.5603, 0.4185, 0.5866, 0.4064, 0.5844, 0.4064, 0.5583, 0.1742, 0.0001355, 0.1866, 0.0001355, 0.1866, 0.07583, 0.1742, 0.07583, 0.211, 0.7783, 0.1987, 0.7783, 0.1987, 0.5967, 0.211, 0.5967, 0.01224, 0.6094, 0.01224, 0.1303, 0.1866, 0.1303, 0.1866, 0.5603, 0.4185, 0.5603, 0.4185, 0.1303, 0.5928, 0.1303, 0.5928, 0.6094, 0.6049, 0.1303, 0.5928, 0.07583, 0.5928, 0.000139, 0.6049, 0.0001392, 0.8659, 0.2163, 0.8658, 0.165, 0.8788, 0.1669, 0.8779, 0.2144, 0.6175, 0.6098, 0.6175, 0.1303, 0.8005, 0.1303, 0.8005, 0.6098, 0.211, 0.0001354, 0.2231, 0.0001353, 0.2231, 0.07583, 0.211, 0.07583, 0.211, 0.7783, 0.211, 0.5967, 0.394, 0.5967, 0.394, 0.7783, 0.4064, 0.0001341, 0.4064, 0.1303, 0.394, 0.07583, 0.394, 0.0001342, 0.211, 0.5967, 0.211, 0.5844, 0.394, 0.5844, 0.394, 0.5967, 0.211, 0.7904, 0.211, 0.7783, 0.394, 0.7783, 0.394, 0.7904, 0.1987, 0.1303, 0.1866, 0.07583, 0.1866, 0.0001355, 0.1987, 0.0001354, 0.3819, 0.0001342, 0.394, 0.0001342, 0.394, 0.07583, 0.3819, 0.07583, 0.211, 0.0001354, 0.211, 0.07583, 0.1987, 0.1303, 0.1987, 0.0001354, 0.7884, 0.0001341, 0.8005, 0.0001341, 0.8005, 0.07582, 0.7884, 0.07582, 0.01224, 0.0001417, 0.02456, 0.0001416, 0.02457, 0.07583, 0.01224, 0.07583, 0.1866, 0.1303, 0.1866, 0.07583, 0.1987, 0.1303, 0.01224, 0.07583, 0.1866, 0.07583, 0.1866, 0.1303, 0.01224, 0.1303, 0.6052, 0.0001341, 0.6175, 0.0001341, 0.6175, 0.07582, 0.6052, 0.1303, 0.8005, 0.1303, 0.8005, 0.07582, 0.8128, 0.1303, 0.8128, 0.0001341, 0.8128, 0.1303, 0.8005, 0.07582, 0.8005, 0.0001341, 0.6296, 0.07582, 0.6175, 0.07582, 0.6175, 0.0001341, 0.6296, 0.0001341, 0.4308, 0.0001341, 0.4308, 0.07583, 0.4185, 0.07583, 0.4185, 0.0001341, 0.4064, 0.0001341, 0.4185, 0.0001341, 0.4185, 0.07583, 0.4064, 0.1303, 0.4064, 0.1303, 0.4185, 0.07583, 0.4185, 0.1303, 0.5928, 0.1303, 0.5928, 0.07583, 0.6049, 0.1303, 0.4185, 0.1303, 0.4185, 0.07583, 0.5928, 0.07583, 0.5928, 0.1303, 0.6175, 0.07582, 0.8005, 0.07582, 0.8005, 0.1303, 0.6175, 0.1303, 0.6175, 0.6378, 0.6175, 0.6098, 0.8005, 0.6098, 0.8005, 0.6378, 0.4185, 0.5866, 0.4185, 0.5603, 0.5928, 0.6094, 0.5928, 0.6373, 0.01224, 0.6373, 0.01224, 0.6094, 0.1866, 0.5603, 0.1866, 0.5866, 0.4185, 0.1303, 0.4185, 0.5603, 0.4064, 0.5583, 0.4064, 0.1303, 0.01224, 0.1303, 0.01224, 0.6094, 0.0001341, 0.6098, 0.0001355, 0.1303, 0.6049, 0.1303, 0.6049, 0.6098, 0.5928, 0.6094, 0.5928, 0.1303, 0.4064, 0.1303, 0.4064, 0.5583, 0.394, 0.5586, 0.394, 0.1303, 0.1987, 0.1303, 0.1987, 0.5583, 0.1866, 0.5603, 0.1866, 0.1303, 0.8128, 0.1303, 0.8128, 0.6098, 0.8005, 0.6098, 0.8005, 0.1303, 0.211, 0.1303, 0.211, 0.5586, 0.1987, 0.5583, 0.1987, 0.1303, 0.6175, 0.1303, 0.6175, 0.6098, 0.6052, 0.6098, 0.6052, 0.1303, 0.8898, 0.1582, 0.8661, 0.1571, 0.8354, 0.1548, 0.8131, 0.0001341, 0.9999, 0.005304, 0.8354, 0.1548, 0.8368, 0.2276, 0.8198, 0.4363, 0.8131, 0.0001341, 0.8872, 0.2219, 0.8898, 0.1582, 0.9999, 0.005304, 0.9971, 0.4363, 0.8368, 0.2276, 0.8663, 0.2239, 0.8872, 0.2219, 0.9971, 0.4363, 0.8198, 0.4363, 0.8658, 0.165, 0.8444, 0.1641, 0.8354, 0.1548, 0.8661, 0.1576, 0.8444, 0.1641, 0.8444, 0.2181, 0.8368, 0.2276, 0.8354, 0.1548, 0.8779, 0.2144, 0.8788, 0.1669, 0.8887, 0.1586, 0.8866, 0.2216, 0.8659, 0.2163, 0.8779, 0.2144, 0.8866, 0.2216, 0.8662, 0.2235, 0.211, 0.5844, 0.211, 0.5586, 0.394, 0.5586, 0.394, 0.5844, 0.5928, 0.07583, 0.5805, 0.07583, 0.5805, 0.000139, 0.5928, 0.000139, 0.8444, 0.2181, 0.8659, 0.2163, 0.8662, 0.2235, 0.8368, 0.2276, 0.8788, 0.1669, 0.8658, 0.165, 0.8661, 0.1576, 0.8887, 0.1586, 0.8444, 0.2181, 0.8444, 0.1641, 0.8658, 0.165, 0.8659, 0.2163])
me_locker_mesh.materials.append(mat_small_locker)
me_locker_mesh.use_remesh_preserve_volume = False
me_locker_mesh.use_remesh_preserve_attributes = False
me_locker_mesh.use_mirror_vertex_groups = False
me_locker_mesh.use_paint_bone_selection = False
me_locker_mesh.use_paint_mask = True
me_locker_mesh.update()
me_house_mesh = bpy.data.meshes.new('House Mesh')
me_house_mesh.from_pydata([(-5.898, -7.695, -1.747), (2.594, -7.695, -1.747), (-5.898, 5.921, -1.747), (2.594, 5.921, -1.747), (-5.656, 5.678, -1.747), (-5.656, -7.453, -1.747), (2.352, -7.453, -1.747), (2.352, 5.678, -1.747), (-5.898, 5.921, 1.538), (-5.898, -7.695, 1.538), (2.594, -7.695, 1.538), (2.594, 5.921, 1.538), (2.594, -1.798, 1.271), (2.352, -1.798, 1.271), (2.594, -6.253, 1.271), (2.352, -6.253, 1.271), (2.594, -1.798, -1.638), (2.352, -1.798, -0.3325), (2.352, -1.798, -1.638), (2.594, -6.253, -1.638), (2.352, -6.253, -1.638), (2.594, -6.253, 1.19), (1.686, 5.921, -1.685), (1.686, 5.678, -1.685), (1.686, 5.678, -1.124), (1.686, 5.921, 0.9813), (1.686, 5.678, 0.9813), (-0.02384, 5.921, 0.9813), (-0.02384, 5.678, 0.9813), (-0.02384, 5.921, -1.685), (-0.02384, 5.678, -1.685), (-0.02384, 5.921, 0.3228), (-5.656, 5.678, 1.475), (-5.592, 5.615, 1.538), (-5.592, -7.39, 1.538), (-5.656, -7.453, 1.475), (2.288, -7.39, 1.538), (2.352, -7.453, 1.475), (2.288, 5.615, 1.538), (2.352, 5.678, 1.475), (2.594, 4.328, 0.9661), (2.352, 4.328, 0.9661), (2.594, 2.328, -0.55), (2.352, 2.328, -0.55), (2.594, 4.328, -0.55), (2.352, 4.328, -0.55), (2.594, 2.328, 0.9661), (2.352, 2.328, 0.9661)], [], [(5, 6, 7, 4), (6, 5, 35, 37), (37, 15, 20, 18, 17, 7, 6), (2, 0, 9, 8), (1, 3, 11, 40, 44, 42, 16, 19, 21, 10), (4, 30, 28, 26, 24, 7, 39, 32), (3, 2, 8, 31, 29, 22), (0, 1, 10, 9), (5, 4, 32, 35), (7, 45, 41, 47, 13, 15, 37, 39), (18, 16, 12, 13, 17), (10, 21, 14, 12, 11), (25, 27, 31, 8, 11, 3, 22), (19, 20, 15, 14, 21), (25, 26, 28, 27), (22, 23, 24, 26, 25), (14, 15, 13, 12), (7, 24, 23, 30, 4), (30, 29, 31, 27, 28), (20, 19, 16, 18), (29, 30, 23, 22), (33, 34, 35, 32), (34, 36, 37, 35), (36, 38, 39, 37), (38, 33, 32, 39), (33, 38, 36, 34), (45, 44, 40, 41), (13, 47, 43, 45, 7, 17), (43, 42, 44, 45), (42, 43, 47, 46), (16, 42, 46, 40, 11, 12), (46, 47, 41, 40)])
me_house_mesh.polygons.foreach_set('use_smooth', [True] * 32)
me_house_mesh.use_remesh_preserve_volume = False
me_house_mesh.use_remesh_preserve_attributes = False
me_house_mesh.use_mirror_vertex_groups = False
me_house_mesh.update()
me_blocker_mesh = bpy.data.meshes.new('BLocker Mesh')
me_blocker_mesh.from_pydata([(-0.8883, 0.8592, -1.601), (-0.8883, 0.8592, 1.252), (7.749e-06, 0.8592, -1.601), (7.749e-06, 0.8592, 1.013), (-0.8883, 0.8592, -1.019), (7.749e-06, 0.8592, -1.019), (-0.05416, 0.804, -1.262), (7.749e-06, 0.804, -1.262), (7.749e-06, 0.0, -1.262), (-0.8883, 0.0, -1.262), (-0.8883, 0.804, -1.262), (-0.8342, 0.8592, -1.601), (-0.05416, 0.8592, -1.601), (-0.05416, 0.8592, 1.023), (-0.8342, 0.8592, 1.25), (-0.8342, 0.8592, -1.019), (-0.05416, 0.8592, -1.019), (-0.05416, 0.8592, -1.262), (-0.8342, 0.8592, -1.262), (-0.8883, 0.804, -1.601), (-0.8883, 0.0, 1.252), (-0.8883, 0.804, 1.252), (7.749e-06, 0.804, -1.601), (7.749e-06, 0.804, 1.013), (7.749e-06, 0.0, 1.013), (-0.04372, 0.2682, -0.3116), (-0.04336, 0.09781, -0.3115), (-0.8883, 0.0, -1.019), (-0.8883, 0.804, -1.019), (-0.8342, 0.804, 1.25), (-0.8342, 0.0, 1.25), (-0.05416, 0.0, 1.023), (-0.05416, 0.804, 1.023), (-0.05416, 0.804, -1.601), (-0.8342, 0.804, -1.601), (-0.8342, 0.804, -1.262), (-0.8883, 0.8592, 1.127), (7.749e-06, 0.8592, 0.8963), (-0.05416, 0.8592, 0.9054), (-0.8342, 0.8592, 1.125), (-0.04336, 0.09781, -0.05067), (-0.04372, 0.2682, -0.05058), (-0.8883, 0.804, 1.127), (-0.8883, 0.0, 1.127), (7.749e-06, 0.7738, -0.9886), (7.749e-06, 0.0, -1.019), (-0.01535, 0.2935, -0.3363), (-0.01532, 0.0729, -0.3363), (-0.01532, 0.0729, -0.02594), (-0.01535, 0.2935, -0.02592), (7.749e-06, 0.0, 0.8974), (7.749e-06, 0.7738, 0.8672), (-0.0143, 0.2082, -0.34), (-0.0143, 0.2082, -0.02223), (-0.03157, 0.2078, -0.3125), (-0.03157, 0.2078, -0.04965), (7.749e-06, 0.804, -1.019), (-0.01429, 0.04741, 0.85), (-0.01429, 0.04741, -0.9714), (7.749e-06, 0.804, 0.8974), (7.749e-06, 0.03023, 0.8672), (7.749e-06, 0.03023, -0.9886), (-0.01429, 0.7566, -0.9714), (-0.01429, 0.7566, 0.85)], [], [(42, 21, 1, 36), (3, 13, 32, 23), (8, 7, 56, 45), (37, 3, 23, 59), (14, 1, 21, 29), (10, 28, 4), (14, 29, 32, 13), (36, 1, 14, 39), (7, 5, 56), (38, 13, 3, 37), (38, 16, 15, 39), (4, 18, 11, 0), (55, 54, 25, 41), (42, 28, 27, 43), (30, 31, 32, 29), (2, 5, 7, 22), (31, 24, 23, 32), (20, 30, 29, 21), (33, 22, 7, 6), (0, 19, 10, 4), (35, 10, 19, 34), (33, 6, 17, 12), (2, 12, 17, 5), (5, 17, 16), (15, 18, 4), (16, 17, 18, 15), (10, 9, 27, 28), (21, 42, 43, 20), (13, 38, 39, 14), (16, 38, 37, 5), (4, 36, 39, 15), (5, 37, 59, 56), (28, 42, 36, 4), (46, 52, 47, 58, 62), (47, 48, 57, 58), (49, 46, 62, 63), (48, 53, 49, 63, 57), (54, 26, 47, 52), (26, 40, 48, 47), (41, 25, 46, 49), (55, 41, 49, 53), (24, 50, 59, 23), (18, 35, 34, 11), (40, 55, 53, 48), (25, 54, 52, 46), (40, 26, 54, 55), (44, 61, 45, 56), (61, 60, 50, 45), (51, 44, 56, 59), (60, 51, 59, 50), (58, 57, 60, 61), (62, 58, 61, 44), (63, 62, 44, 51), (57, 63, 51, 60)])
me_blocker_mesh.polygons.foreach_set('use_smooth', [True] * 54)
_uv = me_blocker_mesh.uv_layers.new(name='UVMap')
_uv.uv.foreach_set('vector', [0.7262, 0.03556, 0.7262, 0.0001571, 0.7419, 0.0001571, 0.7419, 0.03556, 0.2471, 0.7355, 0.2471, 0.7512, 0.2314, 0.7512, 0.2314, 0.7355, 0.0009021, 0.09495, 0.2323, 0.09579, 0.2324, 0.1651, 0.0006468, 0.1651, 0.2472, 0.7023, 0.2471, 0.7355, 0.2314, 0.7355, 0.2316, 0.7026, 0.2469, 0.9843, 0.2469, 0.9998, 0.2311, 0.9998, 0.2311, 0.9843, 0.7262, 0.7128, 0.7262, 0.6437, 0.7419, 0.6437, 0.2469, 0.9843, 0.2311, 0.9843, 0.2314, 0.7512, 0.2471, 0.7512, 0.4973, 0.7677, 0.4973, 0.8028, 0.4821, 0.8022, 0.4821, 0.7671, 0.2323, 0.09579, 0.2479, 0.1651, 0.2324, 0.1651, 0.2624, 0.7049, 0.2625, 0.7381, 0.2471, 0.7355, 0.2472, 0.7023, 0.2624, 0.7049, 0.2632, 0.1651, 0.4826, 0.1651, 0.4821, 0.7671, 0.4978, 0.1651, 0.4827, 0.09662, 0.4828, 0.0014, 0.498, 0.001419, 0.7844, 0.5981, 0.7841, 0.5223, 0.8021, 0.525, 0.8013, 0.5952, 0.7262, 0.03556, 0.7262, 0.6437, 0.4983, 0.6437, 0.4983, 0.03556, 0.0001616, 0.9842, 0.000181, 0.7508, 0.2314, 0.7512, 0.2311, 0.9843, 0.2479, 0.0001749, 0.2479, 0.1651, 0.2323, 0.09579, 0.2324, 0.0001659, 0.000181, 0.7508, 0.0002054, 0.735, 0.2314, 0.7355, 0.2314, 0.7512, 0.0001571, 0.9998, 0.0001616, 0.9842, 0.2311, 0.9843, 0.2311, 0.9998, 0.2171, 0.0001571, 0.2324, 0.0001659, 0.2323, 0.09579, 0.217, 0.09578, 0.7419, 0.8088, 0.7262, 0.8088, 0.7262, 0.7128, 0.7419, 0.6437, 0.7109, 0.7128, 0.7262, 0.7128, 0.7262, 0.8088, 0.7109, 0.8088, 0.279, 0.0001928, 0.2789, 0.09634, 0.2633, 0.09633, 0.2633, 0.0001837, 0.2479, 0.0001749, 0.2633, 0.0001837, 0.2633, 0.09633, 0.2479, 0.1651, 0.2479, 0.1651, 0.2633, 0.09633, 0.2632, 0.1651, 0.4826, 0.1651, 0.4827, 0.09662, 0.4978, 0.1651, 0.2632, 0.1651, 0.2633, 0.09633, 0.4827, 0.09662, 0.4826, 0.1651, 0.7262, 0.7128, 0.4984, 0.7128, 0.4983, 0.6437, 0.7262, 0.6437, 0.7262, 0.0001571, 0.7262, 0.03556, 0.4983, 0.03556, 0.4983, 0.0001574, 0.2625, 0.7381, 0.2624, 0.7049, 0.4821, 0.7671, 0.4821, 0.8022, 0.2632, 0.1651, 0.2624, 0.7049, 0.2472, 0.7023, 0.2479, 0.1651, 0.4978, 0.1651, 0.4973, 0.7677, 0.4821, 0.7671, 0.4826, 0.1651, 0.2479, 0.1651, 0.2472, 0.7023, 0.2316, 0.7026, 0.2324, 0.1651, 0.7262, 0.6437, 0.7262, 0.03556, 0.7419, 0.03556, 0.7419, 0.6437, 0.8256, 0.1765, 0.8008, 0.1764, 0.7615, 0.1734, 0.7561, 0.008499, 0.9589, 0.00743, 0.7615, 0.1734, 0.7603, 0.2666, 0.7503, 0.5028, 0.7561, 0.008499, 0.8228, 0.2664, 0.8256, 0.1765, 0.9589, 0.00743, 0.9586, 0.504, 0.7603, 0.2666, 0.7987, 0.2654, 0.8228, 0.2664, 0.9586, 0.504, 0.7503, 0.5028, 0.7841, 0.5223, 0.7535, 0.5263, 0.7428, 0.517, 0.7844, 0.5115, 0.7535, 0.5263, 0.7524, 0.5944, 0.7422, 0.6039, 0.7428, 0.517, 0.8013, 0.5952, 0.8021, 0.525, 0.8125, 0.5155, 0.8125, 0.6044, 0.7844, 0.5981, 0.8013, 0.5952, 0.8125, 0.6044, 0.7846, 0.6089, 0.0002054, 0.735, 0.00024, 0.7017, 0.2316, 0.7026, 0.2314, 0.7355, 0.4827, 0.09662, 0.4672, 0.0966, 0.4673, 0.001381, 0.4828, 0.0014, 0.7524, 0.5944, 0.7844, 0.5981, 0.7846, 0.6089, 0.7422, 0.6039, 0.8021, 0.525, 0.7841, 0.5223, 0.7844, 0.5115, 0.8125, 0.5155, 0.7524, 0.5944, 0.7535, 0.5263, 0.7841, 0.5223, 0.7844, 0.5981, 0.2233, 0.1739, 0.009677, 0.1739, 0.0006468, 0.1651, 0.2324, 0.1651, 0.009677, 0.1739, 0.009279, 0.6929, 0.00024, 0.7017, 0.0006468, 0.1651, 0.2225, 0.6937, 0.2233, 0.1739, 0.2324, 0.1651, 0.2316, 0.7026, 0.009279, 0.6929, 0.2225, 0.6937, 0.2316, 0.7026, 0.00024, 0.7017, 0.7561, 0.008499, 0.7503, 0.5028, 0.7422, 0.5101, 0.748, 0.001488, 0.9589, 0.00743, 0.7561, 0.008499, 0.748, 0.001488, 0.9669, 0.0001571, 0.9586, 0.504, 0.9589, 0.00743, 0.9669, 0.0001571, 0.9669, 0.5112, 0.7503, 0.5028, 0.9586, 0.504, 0.9669, 0.5112, 0.7422, 0.5101])
me_blocker_mesh.use_remesh_preserve_volume = False
me_blocker_mesh.use_remesh_preserve_attributes = False
me_blocker_mesh.use_mirror_vertex_groups = False
me_blocker_mesh.update()

# ---- objects
ob_revision_console = bpy.data.objects.new('Revision Console', me_console_mesh)
ob_signs = bpy.data.objects.new('Signs', me_signs_mesh)
ob_lower_button = bpy.data.objects.new('Lower Button', me_lower_mesh)
ob_upper_button = bpy.data.objects.new('Upper Button', me_upper_mesh)
ob_middle_button = bpy.data.objects.new('Middle Button', me_middle_mesh)
ob_bench = bpy.data.objects.new('Bench', me_bench_mesh)
ob_locker = bpy.data.objects.new('Locker', me_locker_mesh)
ob_house = bpy.data.objects.new('House', me_house_mesh)
ob_big_locker = bpy.data.objects.new('Big Locker', me_blocker_mesh)

# ---- transforms, parenting, visibility, modifiers, constraints
ob_revision_console.location = (3.318, -6.527, 1.222)
ob_revision_console.lineart.crease_threshold = 0.0
ob_signs.parent = ob_revision_console
ob_signs.matrix_parent_inverse = Matrix(((1.0, 0.0, 0.0, -3.318), (0.0, 1.0, 0.0, 6.527), (0.0, 0.0, 1.0, -1.222), (0.0, 0.0, 0.0, 1.0)))
ob_signs.location = (3.414, -6.45, 1.058)
ob_signs.lineart.crease_threshold = 0.0
ob_lower_button.parent = ob_revision_console
ob_lower_button.matrix_parent_inverse = Matrix(((1.0, 0.0, 0.0, -3.318), (0.0, 1.0, 0.0, 6.527), (0.0, 0.0, 1.0, -1.222), (0.0, 0.0, 0.0, 1.0)))
ob_lower_button.location = (3.284, -6.439, 1.059)
ob_lower_button.rotation_euler = (-1.571, 4.088e-08, -4.088e-08)
ob_lower_button.lineart.crease_threshold = 0.0
ob_upper_button.parent = ob_revision_console
ob_upper_button.matrix_parent_inverse = Matrix(((1.0, 0.0, 0.0, -3.318), (0.0, 1.0, 0.0, 6.527), (0.0, 0.0, 1.0, -1.222), (0.0, 0.0, 0.0, 1.0)))
ob_upper_button.location = (3.284, -6.439, 1.423)
ob_upper_button.rotation_euler = (-1.571, 4.088e-08, -4.088e-08)
ob_upper_button.lineart.crease_threshold = 0.0
ob_middle_button.parent = ob_revision_console
ob_middle_button.matrix_parent_inverse = Matrix(((1.0, 0.0, 0.0, -3.318), (0.0, 1.0, 0.0, 6.527), (0.0, 0.0, 1.0, -1.222), (0.0, 0.0, 0.0, 1.0)))
ob_middle_button.location = (3.289, -6.439, 1.234)
ob_middle_button.rotation_euler = (-1.571, 4.088e-08, -4.088e-08)
ob_middle_button.lineart.crease_threshold = 0.0
ob_bench.location = (-3.447, 1.302, 0.5396)
ob_bench.lineart.crease_threshold = 0.0
ob_locker.location = (-3.32, 2.986, 1.284)
ob_locker.lineart.crease_threshold = 0.0
ob_house.location = (1.838, 0.8872, 1.747)
ob_house.lineart.crease_threshold = 0.0
ob_big_locker.location = (-1.963, -5.605, 1.601)
ob_big_locker.rotation_euler = (0.0, -0.0, 1.571)
ob_big_locker.lineart.crease_threshold = 0.0
_m = ob_big_locker.modifiers.new('Mirror', 'MIRROR')
_m.use_axis = (False, True, False)
_m.use_clip = True

# ---- collection membership
col_collection_1.objects.link(ob_revision_console)
col_collection_1.objects.link(ob_signs)
col_collection_1.objects.link(ob_lower_button)
col_collection_1.objects.link(ob_upper_button)
col_collection_1.objects.link(ob_middle_button)
col_collection_1.objects.link(ob_bench)
col_collection_1.objects.link(ob_locker)
col_collection_1.objects.link(ob_house)
col_collection_1.objects.link(ob_big_locker)

# ---- scene / render settings (as saved in the file)
scene.frame_start = 1; scene.frame_end = 250; scene.frame_set(1)
scene.render.engine = 'CYCLES'
scene.render.resolution_percentage = 50
scene.render.dither_intensity = 0.0
scene.cycles.use_denoising = False
scene.cycles.samples = 128
scene.cycles.sampling_pattern = 'TABULATED_SOBOL'
scene.cycles.use_adaptive_sampling = False
scene.cycles.use_light_tree = False
scene.cycles.blur_glossy = 0.0
scene.cycles.sample_clamp_indirect = 0.0
scene.view_settings.view_transform = 'Standard'
bpy.context.view_layer.update()

# ---- added for rendering (the .blend has no active camera and no usable light): camera, sun
cam_auto = bpy.data.cameras.new('AutoCamera')
cam_auto.lens = 50.0
cam_auto.sensor_width = 36.0
cam_auto.clip_end = 1000.0
ob_auto_camera = bpy.data.objects.new('AutoCamera', cam_auto)
scene.collection.objects.link(ob_auto_camera)
ob_auto_camera.location = (15.3458, -18.1916, 13.7585)
ob_auto_camera.rotation_euler = (1.09748, -7.21219e-08, 0.694738)
scene.camera = ob_auto_camera
light_auto_sun = bpy.data.lights.new('AutoSun', 'SUN')
light_auto_sun.energy = 3.0
light_auto_sun.angle = 0.0523599
ob_auto_sun = bpy.data.objects.new('AutoSun', light_auto_sun)
scene.collection.objects.link(ob_auto_sun)
ob_auto_sun.rotation_euler = (0.872665, 0.174533, 0.523599)
bpy.context.view_layer.update()
